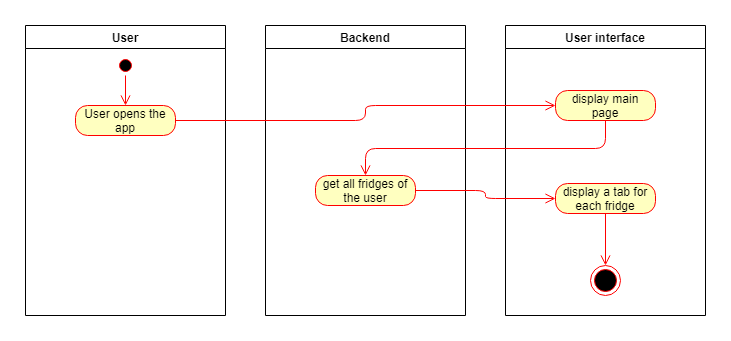

The diagram above was exported from draw.io. Its source (the exported page's mxGraphModel, read from the mxfile embedded in the PNG):
<mxGraphModel dx="1408" dy="731" grid="1" gridSize="10" guides="1" tooltips="1" connect="1" arrows="1" fold="1" page="1" pageScale="1" pageWidth="827" pageHeight="1169" math="0" shadow="0">
  <root>
    <mxCell id="0" />
    <mxCell id="1" parent="0" />
    <mxCell id="8bYt16w_CwtBnek0khqc-1" value="User" style="swimlane;" parent="1" vertex="1">
      <mxGeometry x="40" y="20" width="200" height="290" as="geometry" />
    </mxCell>
    <mxCell id="8bYt16w_CwtBnek0khqc-4" value="" style="ellipse;html=1;shape=startState;fillColor=#000000;strokeColor=#ff0000;" parent="8bYt16w_CwtBnek0khqc-1" vertex="1">
      <mxGeometry x="90" y="30" width="20" height="20" as="geometry" />
    </mxCell>
    <mxCell id="8bYt16w_CwtBnek0khqc-5" value="" style="edgeStyle=orthogonalEdgeStyle;html=1;verticalAlign=bottom;endArrow=open;endSize=8;strokeColor=#ff0000;" parent="8bYt16w_CwtBnek0khqc-1" source="8bYt16w_CwtBnek0khqc-4" edge="1">
      <mxGeometry relative="1" as="geometry">
        <mxPoint x="100" y="80" as="targetPoint" />
      </mxGeometry>
    </mxCell>
    <mxCell id="8bYt16w_CwtBnek0khqc-6" value="User opens the app" style="rounded=1;whiteSpace=wrap;html=1;arcSize=40;fontColor=#000000;fillColor=#ffffc0;strokeColor=#ff0000;" parent="8bYt16w_CwtBnek0khqc-1" vertex="1">
      <mxGeometry x="50" y="80" width="100" height="30" as="geometry" />
    </mxCell>
    <mxCell id="8bYt16w_CwtBnek0khqc-2" value="Backend" style="swimlane;" parent="1" vertex="1">
      <mxGeometry x="280" y="20" width="200" height="290" as="geometry" />
    </mxCell>
    <mxCell id="8bYt16w_CwtBnek0khqc-10" value="get all fridges of the user" style="rounded=1;whiteSpace=wrap;html=1;arcSize=40;fontColor=#000000;fillColor=#ffffc0;strokeColor=#ff0000;" parent="8bYt16w_CwtBnek0khqc-2" vertex="1">
      <mxGeometry x="50" y="150" width="100" height="30" as="geometry" />
    </mxCell>
    <mxCell id="8bYt16w_CwtBnek0khqc-3" value="User interface" style="swimlane;" parent="1" vertex="1">
      <mxGeometry x="520" y="20" width="200" height="290" as="geometry" />
    </mxCell>
    <mxCell id="8bYt16w_CwtBnek0khqc-8" value="display main page" style="rounded=1;whiteSpace=wrap;html=1;arcSize=40;fontColor=#000000;fillColor=#ffffc0;strokeColor=#ff0000;" parent="8bYt16w_CwtBnek0khqc-3" vertex="1">
      <mxGeometry x="50" y="65" width="100" height="30" as="geometry" />
    </mxCell>
    <mxCell id="8bYt16w_CwtBnek0khqc-24" value="" style="ellipse;html=1;shape=endState;fillColor=#000000;strokeColor=#ff0000;" parent="8bYt16w_CwtBnek0khqc-3" vertex="1">
      <mxGeometry x="85" y="240" width="30" height="30" as="geometry" />
    </mxCell>
    <mxCell id="0gzoCKAQlXyar_vAN9E3-3" value="display a tab for each fridge" style="rounded=1;whiteSpace=wrap;html=1;arcSize=40;fontColor=#000000;fillColor=#ffffc0;strokeColor=#ff0000;" parent="8bYt16w_CwtBnek0khqc-3" vertex="1">
      <mxGeometry x="50" y="158" width="100" height="30" as="geometry" />
    </mxCell>
    <mxCell id="0gzoCKAQlXyar_vAN9E3-4" value="" style="edgeStyle=orthogonalEdgeStyle;html=1;verticalAlign=bottom;endArrow=open;endSize=8;strokeColor=#ff0000;entryX=0.5;entryY=0;entryDx=0;entryDy=0;" parent="8bYt16w_CwtBnek0khqc-3" source="0gzoCKAQlXyar_vAN9E3-3" target="8bYt16w_CwtBnek0khqc-24" edge="1">
      <mxGeometry relative="1" as="geometry">
        <mxPoint x="100" y="230" as="targetPoint" />
      </mxGeometry>
    </mxCell>
    <mxCell id="8bYt16w_CwtBnek0khqc-7" value="" style="edgeStyle=orthogonalEdgeStyle;html=1;verticalAlign=bottom;endArrow=open;endSize=8;strokeColor=#ff0000;entryX=0;entryY=0.5;entryDx=0;entryDy=0;" parent="1" source="8bYt16w_CwtBnek0khqc-6" target="8bYt16w_CwtBnek0khqc-8" edge="1">
      <mxGeometry relative="1" as="geometry">
        <mxPoint x="140" y="190" as="targetPoint" />
      </mxGeometry>
    </mxCell>
    <mxCell id="8bYt16w_CwtBnek0khqc-9" value="" style="edgeStyle=orthogonalEdgeStyle;html=1;verticalAlign=bottom;endArrow=open;endSize=8;strokeColor=#ff0000;entryX=0.5;entryY=0;entryDx=0;entryDy=0;exitX=0.5;exitY=1;exitDx=0;exitDy=0;" parent="1" source="8bYt16w_CwtBnek0khqc-8" target="8bYt16w_CwtBnek0khqc-10" edge="1">
      <mxGeometry relative="1" as="geometry">
        <mxPoint x="140" y="180" as="targetPoint" />
      </mxGeometry>
    </mxCell>
    <mxCell id="8bYt16w_CwtBnek0khqc-11" value="" style="edgeStyle=orthogonalEdgeStyle;html=1;verticalAlign=bottom;endArrow=open;endSize=8;strokeColor=#ff0000;entryX=0;entryY=0.5;entryDx=0;entryDy=0;" parent="1" source="8bYt16w_CwtBnek0khqc-10" target="0gzoCKAQlXyar_vAN9E3-3" edge="1">
      <mxGeometry relative="1" as="geometry">
        <mxPoint x="380" y="260" as="targetPoint" />
      </mxGeometry>
    </mxCell>
  </root>
</mxGraphModel>